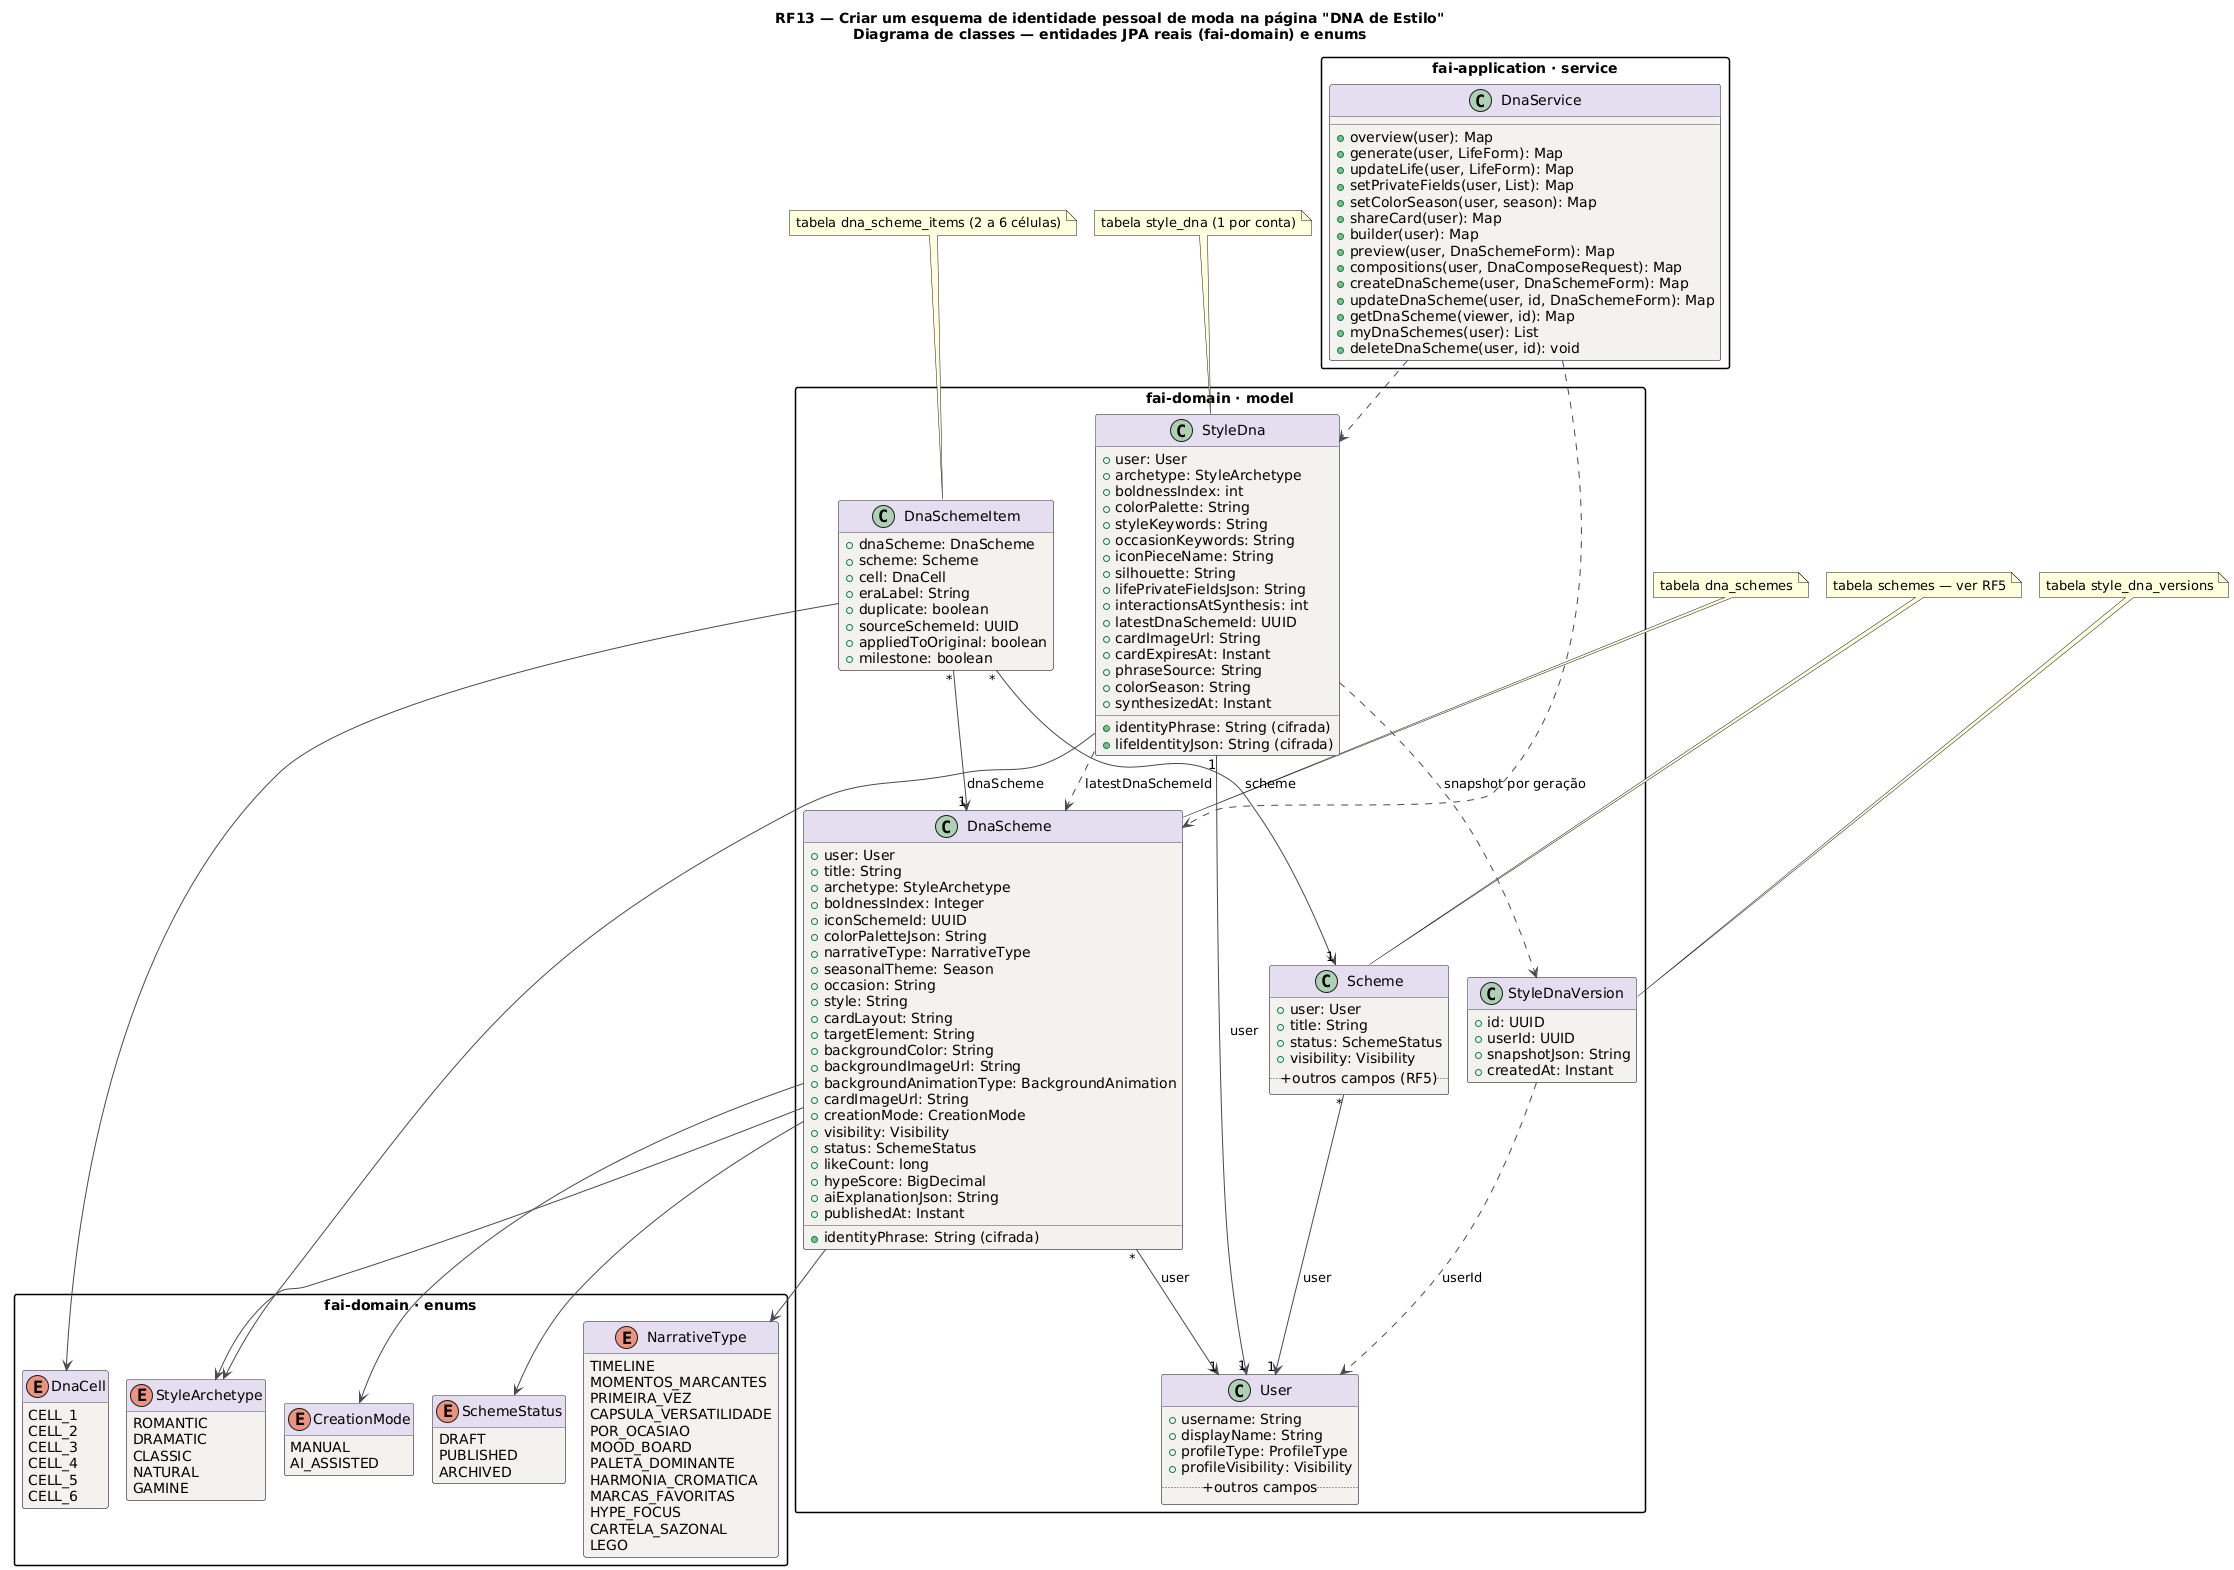

The diagram above was rendered by PlantUML. Its source (embedded in the PNG):
@startuml RF13_Classes
title RF13 — Criar um esquema de identidade pessoal de moda na página "DNA de Estilo"\nDiagrama de classes — entidades JPA reais (fai-domain) e enums
!pragma layout smetana
skinparam backgroundColor #FFFFFF
skinparam class {
  BackgroundColor #F4F2EF
  BorderColor #4A4852
  ArrowColor #4A4852
  HeaderBackgroundColor #E4DEF0
}
skinparam packageStyle rectangle
hide empty methods

package "fai-domain · model" {
class User {
  +username: String
  +displayName: String
  +profileType: ProfileType
  +profileVisibility: Visibility
  .. +outros campos ..
}
class StyleDna {
  +user: User
  +archetype: StyleArchetype
  +boldnessIndex: int
  +identityPhrase: String (cifrada)
  +colorPalette: String
  +styleKeywords: String
  +occasionKeywords: String
  +iconPieceName: String
  +silhouette: String
  +lifeIdentityJson: String (cifrada)
  +lifePrivateFieldsJson: String
  +interactionsAtSynthesis: int
  +latestDnaSchemeId: UUID
  +cardImageUrl: String
  +cardExpiresAt: Instant
  +phraseSource: String
  +colorSeason: String
  +synthesizedAt: Instant
}
class StyleDnaVersion {
  +id: UUID
  +userId: UUID
  +snapshotJson: String
  +createdAt: Instant
}
class DnaScheme {
  +user: User
  +title: String
  +identityPhrase: String (cifrada)
  +archetype: StyleArchetype
  +boldnessIndex: Integer
  +iconSchemeId: UUID
  +colorPaletteJson: String
  +narrativeType: NarrativeType
  +seasonalTheme: Season
  +occasion: String
  +style: String
  +cardLayout: String
  +targetElement: String
  +backgroundColor: String
  +backgroundImageUrl: String
  +backgroundAnimationType: BackgroundAnimation
  +cardImageUrl: String
  +creationMode: CreationMode
  +visibility: Visibility
  +status: SchemeStatus
  +likeCount: long
  +hypeScore: BigDecimal
  +aiExplanationJson: String
  +publishedAt: Instant
}
class DnaSchemeItem {
  +dnaScheme: DnaScheme
  +scheme: Scheme
  +cell: DnaCell
  +eraLabel: String
  +duplicate: boolean
  +sourceSchemeId: UUID
  +appliedToOriginal: boolean
  +milestone: boolean
}
class Scheme {
  +user: User
  +title: String
  +status: SchemeStatus
  +visibility: Visibility
  .. +outros campos (RF5) ..
}
}
package "fai-domain · enums" {
enum StyleArchetype {
  ROMANTIC
  DRAMATIC
  CLASSIC
  NATURAL
  GAMINE
}
enum DnaCell {
  CELL_1
  CELL_2
  CELL_3
  CELL_4
  CELL_5
  CELL_6
}
enum NarrativeType {
  TIMELINE
  MOMENTOS_MARCANTES
  PRIMEIRA_VEZ
  CAPSULA_VERSATILIDADE
  POR_OCASIAO
  MOOD_BOARD
  PALETA_DOMINANTE
  HARMONIA_CROMATICA
  MARCAS_FAVORITAS
  HYPE_FOCUS
  CARTELA_SAZONAL
  LEGO
}
enum CreationMode {
  MANUAL
  AI_ASSISTED
}
enum SchemeStatus {
  DRAFT
  PUBLISHED
  ARCHIVED
}
}
package "fai-application · service" {
class DnaService {
  +overview(user): Map
  +generate(user, LifeForm): Map
  +updateLife(user, LifeForm): Map
  +setPrivateFields(user, List): Map
  +setColorSeason(user, season): Map
  +shareCard(user): Map
  +builder(user): Map
  +preview(user, DnaSchemeForm): Map
  +compositions(user, DnaComposeRequest): Map
  +createDnaScheme(user, DnaSchemeForm): Map
  +updateDnaScheme(user, id, DnaSchemeForm): Map
  +getDnaScheme(viewer, id): Map
  +myDnaSchemes(user): List
  +deleteDnaScheme(user, id): void
}
}
StyleDna "1" --> "1" User : user
StyleDnaVersion ..> User : userId
StyleDna ..> StyleDnaVersion : snapshot por geração
StyleDna ..> DnaScheme : latestDnaSchemeId
StyleDna --> StyleArchetype
DnaScheme "*" --> "1" User : user
DnaScheme --> StyleArchetype
DnaScheme --> NarrativeType
DnaScheme --> CreationMode
DnaScheme --> SchemeStatus
DnaSchemeItem "*" --> "1" DnaScheme : dnaScheme
DnaSchemeItem "*" --> "1" Scheme : scheme
DnaSchemeItem --> DnaCell
Scheme "*" --> "1" User : user
DnaService ..> StyleDna
DnaService ..> DnaScheme
note top of StyleDna : tabela style_dna (1 por conta)
note top of StyleDnaVersion : tabela style_dna_versions
note top of DnaScheme : tabela dna_schemes
note top of DnaSchemeItem : tabela dna_scheme_items (2 a 6 células)
note top of Scheme : tabela schemes — ver RF5
@enduml